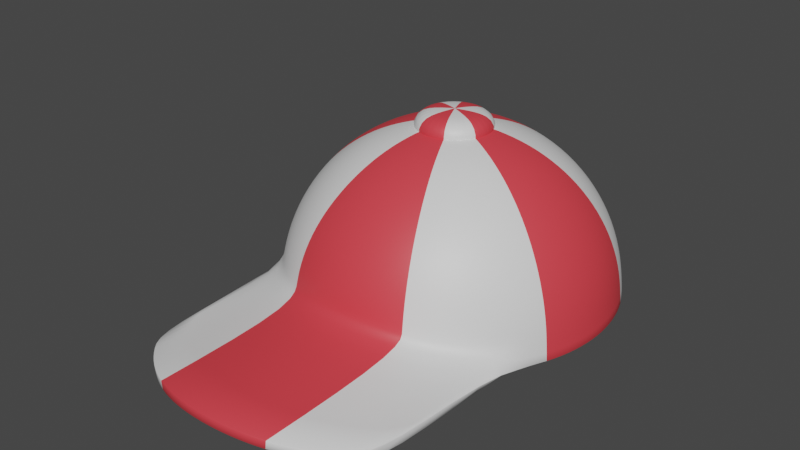 # Source: baseball.blend  (saved by Blender 2.93.21; exported with 4.5.12 LTS)
import bpy
from mathutils import Matrix  # noqa: F401  (used for matrix-valued properties, if any)

bpy.ops.wm.read_factory_settings(use_empty=True)
scene = bpy.context.scene
scene.name = 'Scene'

# ---- collections
col_collection = bpy.data.collections.new('Collection'); scene.collection.children.link(col_collection)

# ---- materials (node trees are filled in below, after node groups)
mat_material_013 = bpy.data.materials.new('Material.013')
mat_material_013.use_transparent_shadow = False
mat_material_014 = bpy.data.materials.new('Material.014')
mat_material_014.use_transparent_shadow = False

# ---- material node trees
mat_material_013.use_nodes = True; mat_material_013.node_tree.nodes.clear()
_N = mat_material_013.node_tree.nodes; _L = mat_material_013.node_tree.links
n0 = _N.new('ShaderNodeBsdfPrincipled'); n0.name = 'Principled BSDF'; n0.location = (10, 300)
n0.distribution = 'GGX'
n0.subsurface_method = 'BURLEY'
n0.inputs[3].default_value = 1.45
n0.inputs[27].default_value = (0.0, 0.0, 0.0, 1.0)
n0.inputs[28].default_value = 1.0
n1 = _N.new('ShaderNodeOutputMaterial'); n1.name = 'Material Output'; n1.location = (300, 300)
_L.new(n0.outputs[0], n1.inputs[0])
n1.is_active_output = True
mat_material_014.use_nodes = True; mat_material_014.node_tree.nodes.clear()
_N = mat_material_014.node_tree.nodes; _L = mat_material_014.node_tree.links
n0 = _N.new('ShaderNodeBsdfPrincipled'); n0.name = 'Principled BSDF'; n0.location = (10, 300)
n0.distribution = 'GGX'
n0.subsurface_method = 'BURLEY'
n0.inputs[0].default_value = (0.8, 0.05199, 0.06716, 1.0)
n0.inputs[3].default_value = 1.45
n0.inputs[27].default_value = (0.0, 0.0, 0.0, 1.0)
n0.inputs[28].default_value = 1.0
n1 = _N.new('ShaderNodeOutputMaterial'); n1.name = 'Material Output'; n1.location = (300, 300)
_L.new(n0.outputs[0], n1.inputs[0])
n1.is_active_output = True

# ---- world
world_world = bpy.data.worlds.new('World'); scene.world = world_world
world_world.use_nodes = True; world_world.node_tree.nodes.clear()
_N = world_world.node_tree.nodes; _L = world_world.node_tree.links
n0 = _N.new('ShaderNodeOutputWorld'); n0.name = 'World Output'; n0.location = (300, 300)
n1 = _N.new('ShaderNodeBackground'); n1.name = 'Background'; n1.location = (10, 300)
n1.inputs[0].default_value = (0.05088, 0.05088, 0.05088, 1.0)
_L.new(n1.outputs[0], n0.inputs[0])
n0.is_active_output = True
world_world.color = (0.05088, 0.05088, 0.05088)
world_world.use_sun_shadow = False
world_world.sun_shadow_jitter_overblur = 0.0

# ---- meshes
me_sphere_002 = bpy.data.meshes.new('Sphere.002')
me_sphere_002.from_pydata([(0.0, 0.2204, 4.376), (0.0, 0.4323, 4.312), (0.0, 0.6276, 4.207), (0.0, 0.7987, 4.067), (0.0, 0.9392, 3.896), (0.0, 1.044, 3.701), (0.0, 1.108, 3.489), (0.04299, 0.2161, 4.376), (0.08433, 0.424, 4.312), (0.1224, 0.6155, 4.207), (0.1558, 0.7834, 4.067), (0.1832, 0.9212, 3.896), (0.2036, 1.024, 3.701), (0.2161, 1.087, 3.489), (0.2204, 1.108, 3.268), (0.08433, 0.2036, 4.376), (0.1654, 0.3994, 4.312), (0.2402, 0.5798, 4.207), (0.3057, 0.7379, 4.067), (0.3594, 0.8677, 3.896), (0.3994, 0.9642, 3.701), (0.424, 1.024, 3.489), (0.4323, 1.044, 3.268), (0.1224, 0.1832, 4.376), (0.2402, 0.3594, 4.312), (0.3487, 0.5218, 4.207), (0.4438, 0.6641, 4.067), (0.5218, 0.7809, 3.896), (0.5798, 0.8677, 3.701), (0.6155, 0.9212, 3.489), (0.6276, 0.9392, 3.268), (0.1558, 0.1558, 4.376), (0.3057, 0.3057, 4.312), (0.4438, 0.4438, 4.207), (0.5648, 0.5648, 4.067), (0.6641, 0.6641, 3.896), (0.7379, 0.7379, 3.701), (0.7834, 0.7834, 3.489), (0.7987, 0.7987, 3.268), (0.1832, 0.1224, 4.376), (0.3594, 0.2402, 4.312), (0.5218, 0.3487, 4.207), (0.6641, 0.4438, 4.067), (0.7809, 0.5218, 3.896), (0.8677, 0.5798, 3.701), (0.9212, 0.6155, 3.489), (0.9392, 0.6276, 3.268), (0.2036, 0.08433, 4.376), (0.3994, 0.1654, 4.312), (0.5798, 0.2402, 4.207), (0.7379, 0.3057, 4.067), (0.8677, 0.3594, 3.896), (0.9642, 0.3994, 3.701), (1.024, 0.424, 3.489), (1.044, 0.4323, 3.268), (0.2161, 0.04299, 4.376), (0.424, 0.08433, 4.312), (0.6155, 0.1224, 4.207), (0.7834, 0.1558, 4.067), (0.9212, 0.1832, 3.896), (1.024, 0.2036, 3.701), (1.087, 0.2161, 3.489), (1.108, 0.2204, 3.268), (0.2204, -7.764e-08, 4.376), (0.4323, -1.366e-07, 4.312), (0.6276, -1.281e-07, 4.207), (0.7987, -5.239e-08, 4.067), (0.9392, -1.029e-07, 3.896), (1.044, -1.873e-08, 3.701), (1.108, -1.029e-07, 3.489), (1.13, -1.871e-07, 3.268), (0.2161, -0.04299, 4.376), (0.424, -0.08433, 4.312), (0.6155, -0.1224, 4.207), (0.7834, -0.1558, 4.067), (0.9212, -0.1832, 3.896), (1.024, -0.2036, 3.701), (1.087, -0.2161, 3.489), (1.108, -0.2204, 3.268), (0.2036, -0.08433, 4.376), (0.3994, -0.1654, 4.312), (0.5798, -0.2402, 4.207), (0.7379, -0.3057, 4.067), (0.8677, -0.3594, 3.896), (0.9642, -0.3994, 3.701), (1.024, -0.424, 3.489), (1.044, -0.4323, 3.268), (0.1832, -0.1224, 4.376), (0.3594, -0.2402, 4.312), (0.5218, -0.3487, 4.207), (0.6641, -0.4438, 4.067), (0.7809, -0.5218, 3.896), (0.8677, -0.5798, 3.701), (0.9212, -0.6155, 3.489), (0.9392, -0.6276, 3.269), (0.1558, -0.1558, 4.376), (0.3057, -0.3057, 4.312), (0.4438, -0.4438, 4.207), (0.5648, -0.5648, 4.067), (0.6641, -0.6641, 3.897), (0.7379, -0.7379, 3.706), (0.7834, -0.7834, 3.498), (0.7987, -0.7987, 3.28), (0.1224, -0.1832, 4.376), (0.2402, -0.3594, 4.312), (0.3487, -0.5218, 4.207), (0.4438, -0.6641, 4.068), (0.5218, -0.7809, 3.905), (0.5798, -0.8677, 3.721), (0.6155, -0.9212, 3.519), (0.6276, -0.9392, 3.303), (0.08433, -0.2036, 4.376), (0.1654, -0.3994, 4.312), (0.2402, -0.5798, 4.207), (0.3057, -0.7379, 4.072), (0.3594, -0.8677, 3.917), (0.3994, -0.9642, 3.741), (0.424, -1.024, 3.545), (0.4323, -1.044, 3.331), (0.04299, -0.2161, 4.376), (0.08433, -0.424, 4.312), (0.1224, -0.6155, 4.208), (0.1558, -0.7834, 4.077), (0.1832, -0.9212, 3.926), (0.2036, -1.024, 3.757), (0.2161, -1.087, 3.566), (0.2204, -1.108, 3.355), (2.433e-09, -0.2204, 4.376), (-3.123e-08, -0.4323, 4.312), (-7.331e-08, -0.6276, 4.208), (5.293e-08, -0.7987, 4.078), (-1.44e-08, -0.9392, 3.93), (1.927e-08, -1.044, 3.763), (-8.173e-08, -1.108, 3.575), (-3.005e-07, -1.13, 3.365), (-0.04299, -0.2161, 4.376), (-0.08433, -0.424, 4.312), (-0.1224, -0.6155, 4.208), (-0.1558, -0.7834, 4.077), (-0.1832, -0.9212, 3.926), (-0.2036, -1.024, 3.757), (-0.2161, -1.087, 3.566), (-0.2204, -1.108, 3.355), (-0.08433, -0.2036, 4.376), (-0.1654, -0.3994, 4.312), (-0.2402, -0.5798, 4.207), (-0.3057, -0.7379, 4.072), (-0.3594, -0.8677, 3.917), (-0.3994, -0.9642, 3.741), (-0.424, -1.024, 3.545), (-0.4323, -1.044, 3.331), (-0.1224, -0.1832, 4.376), (-0.2402, -0.3594, 4.312), (-0.3487, -0.5218, 4.207), (-0.4438, -0.6641, 4.068), (-0.5218, -0.7809, 3.905), (-0.5798, -0.8677, 3.721), (-0.6155, -0.9212, 3.519), (-0.6276, -0.9392, 3.303), (-0.1558, -0.1558, 4.376), (-0.3057, -0.3057, 4.312), (-0.4438, -0.4438, 4.207), (-0.5648, -0.5648, 4.067), (-0.6641, -0.6641, 3.897), (-0.7379, -0.7379, 3.706), (-0.7834, -0.7834, 3.498), (-0.7987, -0.7987, 3.28), (-0.1832, -0.1224, 4.376), (-0.3594, -0.2402, 4.312), (-0.5218, -0.3487, 4.207), (-0.6641, -0.4438, 4.067), (-0.7809, -0.5218, 3.896), (-0.8677, -0.5798, 3.701), (-0.9212, -0.6155, 3.489), (-0.9392, -0.6276, 3.269), (0.0311, 0.1564, 4.394), (-0.2036, -0.08433, 4.376), (-0.3994, -0.1654, 4.312), (-0.5798, -0.2402, 4.207), (-0.7379, -0.3057, 4.067), (-0.8677, -0.3594, 3.896), (-0.9642, -0.3994, 3.701), (-1.024, -0.424, 3.489), (-1.044, -0.4323, 3.268), (-0.2161, -0.04299, 4.376), (-0.424, -0.08433, 4.312), (-0.6155, -0.1224, 4.207), (-0.7834, -0.1558, 4.067), (-0.9212, -0.1832, 3.896), (-1.024, -0.2036, 3.701), (-1.087, -0.2161, 3.489), (-1.108, -0.2204, 3.268), (-0.2204, -8.185e-08, 4.376), (-0.4323, -5.239e-08, 4.312), (-0.6276, 6.519e-09, 4.207), (-0.7987, -1.029e-07, 4.067), (-0.9392, -5.239e-08, 3.896), (-1.044, -1.897e-09, 3.701), (-1.108, 8.226e-08, 3.489), (-1.13, 4.357e-07, 3.268), (-0.2161, 0.04299, 4.376), (-0.424, 0.08433, 4.312), (-0.6155, 0.1224, 4.207), (-0.7834, 0.1558, 4.067), (-0.9212, 0.1832, 3.896), (-1.024, 0.2036, 3.701), (-1.087, 0.2161, 3.489), (-1.108, 0.2204, 3.268), (-0.2036, 0.08433, 4.376), (-0.3994, 0.1654, 4.312), (-0.5798, 0.2402, 4.207), (-0.7379, 0.3057, 4.067), (-0.8677, 0.3594, 3.896), (-0.9642, 0.3994, 3.701), (-1.024, 0.424, 3.489), (-1.044, 0.4323, 3.268), (-0.1832, 0.1224, 4.376), (-0.3594, 0.2402, 4.312), (-0.5218, 0.3487, 4.207), (-0.6641, 0.4438, 4.067), (-0.7809, 0.5218, 3.896), (-0.8677, 0.5798, 3.701), (-0.9212, 0.6155, 3.489), (-0.9392, 0.6276, 3.268), (-0.1558, 0.1558, 4.376), (-0.3057, 0.3057, 4.312), (-0.4438, 0.4438, 4.207), (-0.5648, 0.5648, 4.067), (-0.6641, 0.6641, 3.896), (-0.7379, 0.7379, 3.701), (-0.7834, 0.7834, 3.489), (-0.7987, 0.7987, 3.268), (-0.1224, 0.1832, 4.376), (-0.2402, 0.3594, 4.312), (-0.3487, 0.5218, 4.207), (-0.4438, 0.6641, 4.067), (-0.5218, 0.7809, 3.896), (-0.5798, 0.8677, 3.701), (-0.6155, 0.9212, 3.489), (-0.6276, 0.9392, 3.268), (-0.08433, 0.2036, 4.376), (-0.1654, 0.3994, 4.312), (-0.2402, 0.5798, 4.207), (-0.3057, 0.7379, 4.067), (-0.3594, 0.8677, 3.896), (-0.3994, 0.9642, 3.701), (-0.424, 1.024, 3.489), (-0.4323, 1.044, 3.268), (-0.04299, 0.2161, 4.376), (-0.08433, 0.424, 4.312), (-0.1224, 0.6155, 4.207), (-0.1558, 0.7834, 4.067), (-0.1832, 0.9212, 3.896), (-0.2036, 1.024, 3.701), (-0.2161, 1.087, 3.489), (-0.2204, 1.108, 3.268), (6.084e-07, 1.13, 3.268), (0.9392, -1.802, 3.269), (0.7987, -1.973, 3.28), (0.6276, -2.113, 3.303), (0.4323, -2.218, 3.331), (0.2204, -2.282, 3.355), (-3.005e-07, -2.304, 3.365), (-0.2204, -2.282, 3.355), (-0.4323, -2.218, 3.331), (-0.6276, -2.113, 3.303), (-0.7987, -1.973, 3.28), (-0.9392, -1.802, 3.269), (0.0311, 0.1564, 4.376), (9.24e-09, 0.1594, 4.376), (0.06101, 0.1473, 4.376), (0.08858, 0.1326, 4.376), (0.1127, 0.1127, 4.376), (0.1326, 0.08858, 4.376), (0.1473, 0.06101, 4.376), (0.1564, 0.0311, 4.376), (0.1594, -8.065e-08, 4.376), (0.1564, -0.0311, 4.376), (0.1473, -0.06101, 4.376), (0.1326, -0.08858, 4.376), (0.1127, -0.1127, 4.376), (0.08858, -0.1326, 4.376), (0.06101, -0.1473, 4.376), (0.0311, -0.1564, 4.376), (1.1e-08, -0.1594, 4.376), (-0.0311, -0.1564, 4.376), (-0.06101, -0.1473, 4.376), (-0.08858, -0.1326, 4.376), (-0.1127, -0.1127, 4.376), (-0.1326, -0.08858, 4.376), (0.0414, 0.2081, 4.394), (-0.1473, -0.06101, 4.376), (-0.1564, -0.0311, 4.376), (-0.1594, -8.369e-08, 4.376), (-0.1564, 0.0311, 4.376), (-0.1473, 0.06101, 4.376), (-0.1326, 0.08858, 4.376), (-0.1127, 0.1127, 4.376), (-0.08858, 0.1326, 4.376), (-0.06101, 0.1473, 4.376), (-0.0311, 0.1564, 4.376), (8.502e-09, 0.1594, 4.394), (0.06101, 0.1473, 4.394), (0.08858, 0.1326, 4.394), (0.1127, 0.1127, 4.394), (0.1326, 0.08858, 4.394), (0.1473, 0.06101, 4.394), (0.1564, 0.0311, 4.394), (0.1594, -8.08e-08, 4.394), (0.1564, -0.0311, 4.394), (0.1473, -0.06101, 4.394), (0.1326, -0.08858, 4.394), (0.1127, -0.1127, 4.394), (0.08858, -0.1326, 4.394), (0.06101, -0.1473, 4.394), (0.0311, -0.1564, 4.394), (1.026e-08, -0.1594, 4.394), (-0.0311, -0.1564, 4.394), (-0.06101, -0.1473, 4.394), (-0.08858, -0.1326, 4.394), (-0.1127, -0.1127, 4.394), (-0.1326, -0.08858, 4.394), (0.0414, 0.2081, 4.459), (-0.1473, -0.06101, 4.394), (-0.1564, -0.0311, 4.394), (-0.1594, -8.384e-08, 4.394), (-0.1564, 0.0311, 4.394), (-0.1473, 0.06101, 4.394), (-0.1326, 0.08858, 4.394), (-0.1127, 0.1127, 4.394), (-0.08858, 0.1326, 4.394), (-0.06101, 0.1473, 4.394), (-0.0311, 0.1564, 4.394), (1.789e-09, 0.2122, 4.394), (0.08121, 0.196, 4.394), (0.1179, 0.1764, 4.394), (0.15, 0.15, 4.394), (0.1764, 0.1179, 4.394), (0.196, 0.08121, 4.394), (0.2081, 0.0414, 4.394), (0.2122, -7.945e-08, 4.394), (0.2081, -0.0414, 4.394), (0.196, -0.08121, 4.394), (0.1764, -0.1179, 4.394), (0.15, -0.15, 4.394), (0.1179, -0.1764, 4.394), (0.08121, -0.196, 4.394), (0.0414, -0.2081, 4.394), (4.132e-09, -0.2122, 4.394), (-0.0414, -0.2081, 4.394), (-0.08121, -0.196, 4.394), (-0.1179, -0.1764, 4.394), (-0.15, -0.15, 4.394), (-0.1764, -0.1179, 4.394), (-0.196, -0.08121, 4.394), (-0.2081, -0.0414, 4.394), (-0.2122, -8.35e-08, 4.394), (-0.2081, 0.0414, 4.394), (-0.196, 0.08121, 4.394), (-0.1764, 0.1179, 4.394), (-0.15, 0.15, 4.394), (-0.1179, 0.1764, 4.394), (-0.08121, 0.196, 4.394), (-0.0414, 0.2081, 4.394), (-1.231e-09, 0.2122, 4.459), (0.08121, 0.196, 4.459), (0.1179, 0.1764, 4.459), (0.15, 0.15, 4.459), (0.1764, 0.1179, 4.459), (0.196, 0.08121, 4.459), (0.2081, 0.0414, 4.459), (0.2122, -7.98e-08, 4.459), (0.2081, -0.0414, 4.459), (0.196, -0.08121, 4.459), (0.1764, -0.1179, 4.459), (0.15, -0.15, 4.459), (0.1179, -0.1764, 4.459), (0.08121, -0.196, 4.459), (0.0414, -0.2081, 4.459), (1.112e-09, -0.2122, 4.459), (-0.0414, -0.2081, 4.459), (-0.08121, -0.196, 4.459), (-0.1179, -0.1764, 4.459), (-0.15, -0.15, 4.459), (-0.1764, -0.1179, 4.459), (-8.908e-08, -1.365e-07, 4.48), (-0.196, -0.08121, 4.459), (-0.2081, -0.0414, 4.459), (-0.2122, -8.385e-08, 4.459), (-0.2081, 0.0414, 4.459), (-0.196, 0.08121, 4.459), (-0.1764, 0.1179, 4.459), (-0.15, 0.15, 4.459), (-0.1179, 0.1764, 4.459), (-0.08121, 0.196, 4.459), (-0.0414, 0.2081, 4.459)], [], [(4, 3, 10, 11), (5, 4, 11, 12), (6, 5, 12, 13), (256, 6, 13, 14), (15, 7, 268, 270), (1, 0, 7, 8), (2, 1, 8, 9), (3, 2, 9, 10), (9, 8, 16, 17), (10, 9, 17, 18), (11, 10, 18, 19), (12, 11, 19, 20), (13, 12, 20, 21), (14, 13, 21, 22), (39, 31, 272, 273), (8, 7, 15, 16), (21, 20, 28, 29), (22, 21, 29, 30), (95, 87, 279, 280), (16, 15, 23, 24), (17, 16, 24, 25), (18, 17, 25, 26), (19, 18, 26, 27), (20, 19, 27, 28), (26, 25, 33, 34), (27, 26, 34, 35), (28, 27, 35, 36), (29, 28, 36, 37), (30, 29, 37, 38), (208, 200, 294, 295), (24, 23, 31, 32), (25, 24, 32, 33), (38, 37, 45, 46), (232, 224, 297, 298), (32, 31, 39, 40), (33, 32, 40, 41), (34, 33, 41, 42), (35, 34, 42, 43), (36, 35, 43, 44), (37, 36, 44, 45), (43, 42, 50, 51), (44, 43, 51, 52), (45, 44, 52, 53), (46, 45, 53, 54), (151, 143, 286, 287), (40, 39, 47, 48), (41, 40, 48, 49), (42, 41, 49, 50), (23, 15, 270, 271), (48, 47, 55, 56), (49, 48, 56, 57), (50, 49, 57, 58), (51, 50, 58, 59), (52, 51, 59, 60), (53, 52, 60, 61), (54, 53, 61, 62), (59, 58, 66, 67), (60, 59, 67, 68), (61, 60, 68, 69), (62, 61, 69, 70), (216, 208, 295, 296), (56, 55, 63, 64), (57, 56, 64, 65), (58, 57, 65, 66), (64, 63, 71, 72), (65, 64, 72, 73), (66, 65, 73, 74), (67, 66, 74, 75), (68, 67, 75, 76), (69, 68, 76, 77), (70, 69, 77, 78), (7, 0, 269, 268), (76, 75, 83, 84), (77, 76, 84, 85), (78, 77, 85, 86), (79, 71, 277, 278), (72, 71, 79, 80), (73, 72, 80, 81), (74, 73, 81, 82), (75, 74, 82, 83), (80, 79, 87, 88), (81, 80, 88, 89), (82, 81, 89, 90), (83, 82, 90, 91), (84, 83, 91, 92), (85, 84, 92, 93), (86, 85, 93, 94), (135, 127, 284, 285), (92, 91, 99, 100), (93, 92, 100, 101), (94, 93, 101, 102), (192, 184, 292, 293), (88, 87, 95, 96), (89, 88, 96, 97), (90, 89, 97, 98), (91, 90, 98, 99), (97, 96, 104, 105), (98, 97, 105, 106), (99, 98, 106, 107), (100, 99, 107, 108), (101, 100, 108, 109), (102, 101, 109, 110), (87, 79, 278, 279), (96, 95, 103, 104), (109, 108, 116, 117), (110, 109, 117, 118), (159, 151, 287, 288), (104, 103, 111, 112), (105, 104, 112, 113), (106, 105, 113, 114), (107, 106, 114, 115), (108, 107, 115, 116), (114, 113, 121, 122), (115, 114, 122, 123), (116, 115, 123, 124), (117, 116, 124, 125), (118, 117, 125, 126), (63, 55, 275, 276), (112, 111, 119, 120), (113, 112, 120, 121), (126, 125, 133, 134), (143, 135, 285, 286), (120, 119, 127, 128), (121, 120, 128, 129), (122, 121, 129, 130), (123, 122, 130, 131), (124, 123, 131, 132), (125, 124, 132, 133), (130, 129, 137, 138), (131, 130, 138, 139), (132, 131, 139, 140), (133, 132, 140, 141), (134, 133, 141, 142), (200, 192, 293, 294), (128, 127, 135, 136), (129, 128, 136, 137), (142, 141, 149, 150), (119, 111, 282, 283), (136, 135, 143, 144), (137, 136, 144, 145), (138, 137, 145, 146), (139, 138, 146, 147), (140, 139, 147, 148), (141, 140, 148, 149), (147, 146, 154, 155), (148, 147, 155, 156), (149, 148, 156, 157), (150, 149, 157, 158), (71, 63, 276, 277), (144, 143, 151, 152), (145, 144, 152, 153), (146, 145, 153, 154), (0, 248, 300, 269), (152, 151, 159, 160), (153, 152, 160, 161), (154, 153, 161, 162), (155, 154, 162, 163), (156, 155, 163, 164), (157, 156, 164, 165), (158, 157, 165, 166), (163, 162, 170, 171), (164, 163, 171, 172), (165, 164, 172, 173), (166, 165, 173, 174), (184, 176, 291, 292), (160, 159, 167, 168), (161, 160, 168, 169), (162, 161, 169, 170), (168, 167, 176, 177), (169, 168, 177, 178), (170, 169, 178, 179), (171, 170, 179, 180), (172, 171, 180, 181), (173, 172, 181, 182), (174, 173, 182, 183), (240, 232, 298, 299), (181, 180, 188, 189), (182, 181, 189, 190), (183, 182, 190, 191), (47, 39, 273, 274), (177, 176, 184, 185), (178, 177, 185, 186), (179, 178, 186, 187), (180, 179, 187, 188), (186, 185, 193, 194), (187, 186, 194, 195), (188, 187, 195, 196), (189, 188, 196, 197), (190, 189, 197, 198), (191, 190, 198, 199), (103, 95, 280, 281), (185, 184, 192, 193), (198, 197, 205, 206), (199, 198, 206, 207), (127, 119, 283, 284), (193, 192, 200, 201), (194, 193, 201, 202), (195, 194, 202, 203), (196, 195, 203, 204), (197, 196, 204, 205), (202, 201, 209, 210), (203, 202, 210, 211), (204, 203, 211, 212), (205, 204, 212, 213), (206, 205, 213, 214), (207, 206, 214, 215), (31, 23, 271, 272), (201, 200, 208, 209), (214, 213, 221, 222), (215, 214, 222, 223), (248, 240, 299, 300), (209, 208, 216, 217), (210, 209, 217, 218), (211, 210, 218, 219), (212, 211, 219, 220), (213, 212, 220, 221), (219, 218, 226, 227), (220, 219, 227, 228), (221, 220, 228, 229), (222, 221, 229, 230), (223, 222, 230, 231), (111, 103, 281, 282), (217, 216, 224, 225), (218, 217, 225, 226), (231, 230, 238, 239), (167, 159, 288, 289), (225, 224, 232, 233), (226, 225, 233, 234), (227, 226, 234, 235), (228, 227, 235, 236), (229, 228, 236, 237), (230, 229, 237, 238), (235, 234, 242, 243), (236, 235, 243, 244), (237, 236, 244, 245), (238, 237, 245, 246), (239, 238, 246, 247), (224, 216, 296, 297), (233, 232, 240, 241), (234, 233, 241, 242), (247, 246, 254, 255), (176, 167, 289, 291), (241, 240, 248, 249), (242, 241, 249, 250), (243, 242, 250, 251), (244, 243, 251, 252), (245, 244, 252, 253), (246, 245, 253, 254), (252, 251, 3, 4), (253, 252, 4, 5), (254, 253, 5, 6), (255, 254, 6, 256), (55, 47, 274, 275), (249, 248, 0, 1), (250, 249, 1, 2), (251, 250, 2, 3), (158, 166, 266, 265), (126, 134, 262, 261), (118, 126, 261, 260), (166, 174, 267, 266), (94, 102, 258, 257), (150, 158, 265, 264), (102, 110, 259, 258), (110, 118, 260, 259), (142, 150, 264, 263), (134, 142, 263, 262), (279, 278, 310, 311), (292, 291, 323, 324), (269, 300, 332, 301), (278, 277, 309, 310), (291, 289, 321, 323), (277, 276, 308, 309), (276, 275, 307, 308), (289, 288, 320, 321), (275, 274, 306, 307), (288, 287, 319, 320), (274, 273, 305, 306), (287, 286, 318, 319), (300, 299, 331, 332), (273, 272, 304, 305), (286, 285, 317, 318), (299, 298, 330, 331), (272, 271, 303, 304), (285, 284, 316, 317), (298, 297, 329, 330), (271, 270, 302, 303), (284, 283, 315, 316), (297, 296, 328, 329), (270, 268, 175, 302), (283, 282, 314, 315), (296, 295, 327, 328), (268, 269, 301, 175), (282, 281, 313, 314), (295, 294, 326, 327), (281, 280, 312, 313), (294, 293, 325, 326), (280, 279, 311, 312), (293, 292, 324, 325), (175, 301, 333, 290), (314, 313, 345, 346), (327, 326, 357, 358), (313, 312, 344, 345), (326, 325, 356, 357), (312, 311, 343, 344), (325, 324, 355, 356), (311, 310, 342, 343), (324, 323, 354, 355), (301, 332, 363, 333), (310, 309, 341, 342), (323, 321, 353, 354), (309, 308, 340, 341), (308, 307, 339, 340), (321, 320, 352, 353), (307, 306, 338, 339), (320, 319, 351, 352), (306, 305, 337, 338), (319, 318, 350, 351), (332, 331, 362, 363), (305, 304, 336, 337), (318, 317, 349, 350), (331, 330, 361, 362), (304, 303, 335, 336), (317, 316, 348, 349), (330, 329, 360, 361), (303, 302, 334, 335), (316, 315, 347, 348), (329, 328, 359, 360), (302, 175, 290, 334), (315, 314, 346, 347), (328, 327, 358, 359), (336, 335, 366, 367), (349, 348, 379, 380), (361, 360, 392, 393), (335, 334, 365, 366), (348, 347, 378, 379), (360, 359, 391, 392), (334, 290, 322, 365), (347, 346, 377, 378), (359, 358, 390, 391), (290, 333, 364, 322), (346, 345, 376, 377), (358, 357, 389, 390), (345, 344, 375, 376), (357, 356, 388, 389), (344, 343, 374, 375), (356, 355, 387, 388), (343, 342, 373, 374), (355, 354, 386, 387), (333, 363, 395, 364), (342, 341, 372, 373), (354, 353, 384, 386), (341, 340, 371, 372), (340, 339, 370, 371), (353, 352, 383, 384), (339, 338, 369, 370), (352, 351, 382, 383), (338, 337, 368, 369), (351, 350, 381, 382), (363, 362, 394, 395), (337, 336, 367, 368), (350, 349, 380, 381), (362, 361, 393, 394), (364, 385, 322), (322, 385, 365), (365, 385, 366), (366, 385, 367), (367, 385, 368), (368, 385, 369), (369, 385, 370), (370, 385, 371), (371, 385, 372), (372, 385, 373), (373, 385, 374), (374, 385, 375), (375, 385, 376), (376, 385, 377), (377, 385, 378), (378, 385, 379), (379, 385, 380), (380, 385, 381), (381, 385, 382), (382, 385, 383), (383, 385, 384), (384, 385, 386), (386, 385, 387), (387, 385, 388), (388, 385, 389), (389, 385, 390), (390, 385, 391), (391, 385, 392), (392, 385, 393), (393, 385, 394), (394, 385, 395), (395, 385, 364)])
me_sphere_002.polygons.foreach_set('use_smooth', [True] * 394)
me_sphere_002.polygons.foreach_set('material_index', [1, 1, 1, 1, 1, 1, 1, 1, 1, 1, 1, 1, 1, 1, 0, 1, 0, 0, 0, 0, 0, 0, 0, 0, 0, 0, 0, 0, 0, 1, 0, 0, 0, 0, 0, 0, 0, 0, 0, 0, 0, 0, 0, 0, 0, 0, 0, 0, 0, 1, 1, 1, 1, 1, 1, 1, 1, 1, 1, 1, 0, 1, 1, 1, 1, 1, 1, 1, 1, 1, 1, 1, 1, 1, 1, 1, 1, 1, 1, 1, 0, 0, 0, 0, 0, 0, 0, 1, 0, 0, 0, 1, 0, 0, 0, 0, 0, 0, 0, 0, 0, 0, 0, 0, 0, 0, 0, 0, 0, 0, 0, 0, 1, 1, 1, 1, 1, 1, 1, 1, 1, 1, 1, 1, 1, 1, 1, 1, 1, 1, 1, 1, 1, 1, 1, 1, 1, 1, 1, 1, 1, 1, 1, 1, 0, 0, 0, 0, 1, 0, 0, 0, 1, 0, 0, 0, 0, 0, 0, 0, 0, 0, 0, 0, 1, 0, 0, 0, 0, 0, 0, 0, 0, 0, 0, 0, 1, 1, 1, 0, 1, 1, 1, 1, 1, 1, 1, 1, 1, 1, 0, 1, 1, 1, 1, 1, 1, 1, 1, 1, 1, 1, 1, 1, 1, 1, 0, 1, 0, 0, 1, 0, 0, 0, 0, 0, 0, 0, 0, 0, 0, 0, 0, 0, 0, 0, 0, 0, 0, 0, 0, 0, 0, 0, 0, 0, 0, 0, 0, 0, 1, 0, 1, 1, 1, 1, 1, 1, 1, 1, 1, 1, 1, 1, 1, 1, 0, 1, 1, 0, 0, 0, 0, 0, 1, 1, 0, 1, 1, 1, 0, 1, 1, 0, 1, 0, 0, 0, 1, 0, 1, 0, 0, 1, 0, 0, 1, 0, 1, 1, 0, 1, 0, 1, 0, 1, 0, 1, 1, 0, 1, 0, 1, 0, 1, 0, 1, 1, 1, 0, 1, 1, 0, 1, 0, 0, 0, 1, 0, 1, 0, 0, 1, 0, 0, 1, 0, 1, 1, 0, 0, 1, 0, 0, 1, 0, 1, 1, 0, 1, 0, 1, 0, 1, 0, 1, 0, 1, 1, 1, 0, 1, 1, 0, 1, 0, 0, 0, 1, 0, 1, 0, 1, 1, 0, 0, 0, 0, 1, 1, 1, 1, 0, 0, 0, 0, 1, 1, 1, 1, 0, 0, 0, 0, 1, 1, 1, 1, 0, 0, 0, 0, 1, 1])
_uv = me_sphere_002.uv_layers.new(name='UVMap')
_uv.uv.foreach_set('vector', [0.75, 0.6875, 0.75, 0.75, 0.7188, 0.75, 0.7188, 0.6875, 0.75, 0.625, 0.75, 0.6875, 0.7188, 0.6875, 0.7188, 0.625, 0.75, 0.5625, 0.75, 0.625, 0.7188, 0.625, 0.7188, 0.5625, 0.75, 0.5, 0.75, 0.5625, 0.7188, 0.5625, 0.7188, 0.5, 0.6875, 0.9375, 0.7188, 0.9375, 0.7188, 0.9375, 0.6875, 0.9375, 0.75, 0.875, 0.75, 0.9375, 0.7188, 0.9375, 0.7188, 0.875, 0.75, 0.8125, 0.75, 0.875, 0.7188, 0.875, 0.7188, 0.8125, 0.75, 0.75, 0.75, 0.8125, 0.7188, 0.8125, 0.7188, 0.75, 0.7188, 0.8125, 0.7188, 0.875, 0.6875, 0.875, 0.6875, 0.8125, 0.7188, 0.75, 0.7188, 0.8125, 0.6875, 0.8125, 0.6875, 0.75, 0.7188, 0.6875, 0.7188, 0.75, 0.6875, 0.75, 0.6875, 0.6875, 0.7188, 0.625, 0.7188, 0.6875, 0.6875, 0.6875, 0.6875, 0.625, 0.7188, 0.5625, 0.7188, 0.625, 0.6875, 0.625, 0.6875, 0.5625, 0.7188, 0.5, 0.7188, 0.5625, 0.6875, 0.5625, 0.6875, 0.5, 0.5937, 0.9375, 0.625, 0.9375, 0.625, 0.9375, 0.5937, 0.9375, 0.7188, 0.875, 0.7188, 0.9375, 0.6875, 0.9375, 0.6875, 0.875, 0.6875, 0.5625, 0.6875, 0.625, 0.6562, 0.625, 0.6562, 0.5625, 0.6875, 0.5, 0.6875, 0.5625, 0.6562, 0.5625, 0.6562, 0.5, 0.375, 0.9375, 0.4062, 0.9375, 0.4062, 0.9375, 0.375, 0.9375, 0.6875, 0.875, 0.6875, 0.9375, 0.6562, 0.9375, 0.6562, 0.875, 0.6875, 0.8125, 0.6875, 0.875, 0.6562, 0.875, 0.6562, 0.8125, 0.6875, 0.75, 0.6875, 0.8125, 0.6562, 0.8125, 0.6562, 0.75, 0.6875, 0.6875, 0.6875, 0.75, 0.6562, 0.75, 0.6562, 0.6875, 0.6875, 0.625, 0.6875, 0.6875, 0.6562, 0.6875, 0.6562, 0.625, 0.6562, 0.75, 0.6562, 0.8125, 0.625, 0.8125, 0.625, 0.75, 0.6562, 0.6875, 0.6562, 0.75, 0.625, 0.75, 0.625, 0.6875, 0.6562, 0.625, 0.6562, 0.6875, 0.625, 0.6875, 0.625, 0.625, 0.6562, 0.5625, 0.6562, 0.625, 0.625, 0.625, 0.625, 0.5625, 0.6562, 0.5, 0.6562, 0.5625, 0.625, 0.5625, 0.625, 0.5, 0.9375, 0.9375, 0.9688, 0.9375, 0.9688, 0.9375, 0.9375, 0.9375, 0.6562, 0.875, 0.6562, 0.9375, 0.625, 0.9375, 0.625, 0.875, 0.6562, 0.8125, 0.6562, 0.875, 0.625, 0.875, 0.625, 0.8125, 0.625, 0.5, 0.625, 0.5625, 0.5938, 0.5625, 0.5938, 0.5, 0.8438, 0.9375, 0.875, 0.9375, 0.875, 0.9375, 0.8438, 0.9375, 0.625, 0.875, 0.625, 0.9375, 0.5937, 0.9375, 0.5937, 0.875, 0.625, 0.8125, 0.625, 0.875, 0.5937, 0.875, 0.5938, 0.8125, 0.625, 0.75, 0.625, 0.8125, 0.5938, 0.8125, 0.5938, 0.75, 0.625, 0.6875, 0.625, 0.75, 0.5938, 0.75, 0.5938, 0.6875, 0.625, 0.625, 0.625, 0.6875, 0.5938, 0.6875, 0.5938, 0.625, 0.625, 0.5625, 0.625, 0.625, 0.5938, 0.625, 0.5938, 0.5625, 0.5938, 0.6875, 0.5938, 0.75, 0.5625, 0.75, 0.5625, 0.6875, 0.5938, 0.625, 0.5938, 0.6875, 0.5625, 0.6875, 0.5625, 0.625, 0.5938, 0.5625, 0.5938, 0.625, 0.5625, 0.625, 0.5625, 0.5625, 0.5938, 0.5, 0.5938, 0.5625, 0.5625, 0.5625, 0.5625, 0.5, 0.1563, 0.9375, 0.1875, 0.9375, 0.1875, 0.9375, 0.1563, 0.9375, 0.5937, 0.875, 0.5937, 0.9375, 0.5625, 0.9375, 0.5625, 0.875, 0.5938, 0.8125, 0.5937, 0.875, 0.5625, 0.875, 0.5625, 0.8125, 0.5938, 0.75, 0.5938, 0.8125, 0.5625, 0.8125, 0.5625, 0.75, 0.6562, 0.9375, 0.6875, 0.9375, 0.6875, 0.9375, 0.6562, 0.9375, 0.5625, 0.875, 0.5625, 0.9375, 0.5312, 0.9375, 0.5312, 0.875, 0.5625, 0.8125, 0.5625, 0.875, 0.5312, 0.875, 0.5312, 0.8125, 0.5625, 0.75, 0.5625, 0.8125, 0.5312, 0.8125, 0.5312, 0.75, 0.5625, 0.6875, 0.5625, 0.75, 0.5312, 0.75, 0.5312, 0.6875, 0.5625, 0.625, 0.5625, 0.6875, 0.5312, 0.6875, 0.5312, 0.625, 0.5625, 0.5625, 0.5625, 0.625, 0.5312, 0.625, 0.5312, 0.5625, 0.5625, 0.5, 0.5625, 0.5625, 0.5312, 0.5625, 0.5312, 0.5, 0.5312, 0.6875, 0.5312, 0.75, 0.5, 0.75, 0.5, 0.6875, 0.5312, 0.625, 0.5312, 0.6875, 0.5, 0.6875, 0.5, 0.625, 0.5312, 0.5625, 0.5312, 0.625, 0.5, 0.625, 0.5, 0.5625, 0.5312, 0.5, 0.5312, 0.5625, 0.5, 0.5625, 0.5, 0.5, 0.9062, 0.9375, 0.9375, 0.9375, 0.9375, 0.9375, 0.9062, 0.9375, 0.5312, 0.875, 0.5312, 0.9375, 0.5, 0.9375, 0.5, 0.875, 0.5312, 0.8125, 0.5312, 0.875, 0.5, 0.875, 0.5, 0.8125, 0.5312, 0.75, 0.5312, 0.8125, 0.5, 0.8125, 0.5, 0.75, 0.5, 0.875, 0.5, 0.9375, 0.4687, 0.9375, 0.4687, 0.875, 0.5, 0.8125, 0.5, 0.875, 0.4687, 0.875, 0.4687, 0.8125, 0.5, 0.75, 0.5, 0.8125, 0.4687, 0.8125, 0.4688, 0.75, 0.5, 0.6875, 0.5, 0.75, 0.4688, 0.75, 0.4687, 0.6875, 0.5, 0.625, 0.5, 0.6875, 0.4687, 0.6875, 0.4688, 0.625, 0.5, 0.5625, 0.5, 0.625, 0.4688, 0.625, 0.4688, 0.5625, 0.5, 0.5, 0.5, 0.5625, 0.4688, 0.5625, 0.4687, 0.5, 0.7188, 0.9375, 0.75, 0.9375, 0.75, 0.9375, 0.7188, 0.9375, 0.4688, 0.625, 0.4687, 0.6875, 0.4375, 0.6875, 0.4375, 0.625, 0.4688, 0.5625, 0.4688, 0.625, 0.4375, 0.625, 0.4375, 0.5625, 0.4687, 0.5, 0.4688, 0.5625, 0.4375, 0.5625, 0.4375, 0.5, 0.4375, 0.9375, 0.4687, 0.9375, 0.4687, 0.9375, 0.4375, 0.9375, 0.4687, 0.875, 0.4687, 0.9375, 0.4375, 0.9375, 0.4375, 0.875, 0.4687, 0.8125, 0.4687, 0.875, 0.4375, 0.875, 0.4375, 0.8125, 0.4688, 0.75, 0.4687, 0.8125, 0.4375, 0.8125, 0.4375, 0.75, 0.4687, 0.6875, 0.4688, 0.75, 0.4375, 0.75, 0.4375, 0.6875, 0.4375, 0.875, 0.4375, 0.9375, 0.4062, 0.9375, 0.4062, 0.875, 0.4375, 0.8125, 0.4375, 0.875, 0.4062, 0.875, 0.4062, 0.8125, 0.4375, 0.75, 0.4375, 0.8125, 0.4062, 0.8125, 0.4062, 0.75, 0.4375, 0.6875, 0.4375, 0.75, 0.4062, 0.75, 0.4062, 0.6875, 0.4375, 0.625, 0.4375, 0.6875, 0.4062, 0.6875, 0.4062, 0.625, 0.4375, 0.5625, 0.4375, 0.625, 0.4062, 0.625, 0.4062, 0.5625, 0.4375, 0.5, 0.4375, 0.5625, 0.4062, 0.5625, 0.4062, 0.5, 0.2188, 0.9375, 0.25, 0.9375, 0.25, 0.9375, 0.2188, 0.9375, 0.4062, 0.625, 0.4062, 0.6875, 0.375, 0.6875, 0.375, 0.625, 0.4062, 0.5625, 0.4062, 0.625, 0.375, 0.625, 0.375, 0.5625, 0.4062, 0.5, 0.4062, 0.5625, 0.375, 0.5625, 0.375, 0.5, 8.941e-08, 0.9375, 0.03125, 0.9375, 0.03125, 0.9375, 8.941e-08, 0.9375, 0.4062, 0.875, 0.4062, 0.9375, 0.375, 0.9375, 0.375, 0.875, 0.4062, 0.8125, 0.4062, 0.875, 0.375, 0.875, 0.375, 0.8125, 0.4062, 0.75, 0.4062, 0.8125, 0.375, 0.8125, 0.375, 0.75, 0.4062, 0.6875, 0.4062, 0.75, 0.375, 0.75, 0.375, 0.6875, 0.375, 0.8125, 0.375, 0.875, 0.3438, 0.875, 0.3438, 0.8125, 0.375, 0.75, 0.375, 0.8125, 0.3438, 0.8125, 0.3438, 0.75, 0.375, 0.6875, 0.375, 0.75, 0.3438, 0.75, 0.3438, 0.6875, 0.375, 0.625, 0.375, 0.6875, 0.3438, 0.6875, 0.3438, 0.625, 0.375, 0.5625, 0.375, 0.625, 0.3438, 0.625, 0.3438, 0.5625, 0.375, 0.5, 0.375, 0.5625, 0.3438, 0.5625, 0.3437, 0.5, 0.4062, 0.9375, 0.4375, 0.9375, 0.4375, 0.9375, 0.4062, 0.9375, 0.375, 0.875, 0.375, 0.9375, 0.3437, 0.9375, 0.3438, 0.875, 0.3438, 0.5625, 0.3438, 0.625, 0.3125, 0.625, 0.3125, 0.5625, 0.3437, 0.5, 0.3438, 0.5625, 0.3125, 0.5625, 0.3125, 0.5, 0.125, 0.9375, 0.1563, 0.9375, 0.1563, 0.9375, 0.125, 0.9375, 0.3438, 0.875, 0.3437, 0.9375, 0.3125, 0.9375, 0.3125, 0.875, 0.3438, 0.8125, 0.3438, 0.875, 0.3125, 0.875, 0.3125, 0.8125, 0.3438, 0.75, 0.3438, 0.8125, 0.3125, 0.8125, 0.3125, 0.75, 0.3438, 0.6875, 0.3438, 0.75, 0.3125, 0.75, 0.3125, 0.6875, 0.3438, 0.625, 0.3438, 0.6875, 0.3125, 0.6875, 0.3125, 0.625, 0.3125, 0.75, 0.3125, 0.8125, 0.2812, 0.8125, 0.2812, 0.75, 0.3125, 0.6875, 0.3125, 0.75, 0.2812, 0.75, 0.2812, 0.6875, 0.3125, 0.625, 0.3125, 0.6875, 0.2812, 0.6875, 0.2812, 0.625, 0.3125, 0.5625, 0.3125, 0.625, 0.2812, 0.625, 0.2812, 0.5625, 0.3125, 0.5, 0.3125, 0.5625, 0.2812, 0.5625, 0.2812, 0.5, 0.5, 0.9375, 0.5312, 0.9375, 0.5312, 0.9375, 0.5, 0.9375, 0.3125, 0.875, 0.3125, 0.9375, 0.2812, 0.9375, 0.2812, 0.875, 0.3125, 0.8125, 0.3125, 0.875, 0.2812, 0.875, 0.2812, 0.8125, 0.2812, 0.5, 0.2812, 0.5625, 0.25, 0.5625, 0.25, 0.5, 0.1875, 0.9375, 0.2188, 0.9375, 0.2188, 0.9375, 0.1875, 0.9375, 0.2812, 0.875, 0.2812, 0.9375, 0.25, 0.9375, 0.25, 0.875, 0.2812, 0.8125, 0.2812, 0.875, 0.25, 0.875, 0.25, 0.8125, 0.2812, 0.75, 0.2812, 0.8125, 0.25, 0.8125, 0.25, 0.75, 0.2812, 0.6875, 0.2812, 0.75, 0.25, 0.75, 0.25, 0.6875, 0.2812, 0.625, 0.2812, 0.6875, 0.25, 0.6875, 0.25, 0.625, 0.2812, 0.5625, 0.2812, 0.625, 0.25, 0.625, 0.25, 0.5625, 0.25, 0.75, 0.25, 0.8125, 0.2188, 0.8125, 0.2188, 0.75, 0.25, 0.6875, 0.25, 0.75, 0.2188, 0.75, 0.2188, 0.6875, 0.25, 0.625, 0.25, 0.6875, 0.2188, 0.6875, 0.2188, 0.625, 0.25, 0.5625, 0.25, 0.625, 0.2188, 0.625, 0.2188, 0.5625, 0.25, 0.5, 0.25, 0.5625, 0.2188, 0.5625, 0.2187, 0.5, 0.9688, 0.9375, 1.0, 0.9375, 1.0, 0.9375, 0.9688, 0.9375, 0.25, 0.875, 0.25, 0.9375, 0.2188, 0.9375, 0.2188, 0.875, 0.25, 0.8125, 0.25, 0.875, 0.2188, 0.875, 0.2188, 0.8125, 0.2187, 0.5, 0.2188, 0.5625, 0.1875, 0.5625, 0.1875, 0.5, 0.2812, 0.9375, 0.3125, 0.9375, 0.3125, 0.9375, 0.2812, 0.9375, 0.2188, 0.875, 0.2188, 0.9375, 0.1875, 0.9375, 0.1875, 0.875, 0.2188, 0.8125, 0.2188, 0.875, 0.1875, 0.875, 0.1875, 0.8125, 0.2188, 0.75, 0.2188, 0.8125, 0.1875, 0.8125, 0.1875, 0.75, 0.2188, 0.6875, 0.2188, 0.75, 0.1875, 0.75, 0.1875, 0.6875, 0.2188, 0.625, 0.2188, 0.6875, 0.1875, 0.6875, 0.1875, 0.625, 0.2188, 0.5625, 0.2188, 0.625, 0.1875, 0.625, 0.1875, 0.5625, 0.1875, 0.6875, 0.1875, 0.75, 0.1563, 0.75, 0.1563, 0.6875, 0.1875, 0.625, 0.1875, 0.6875, 0.1563, 0.6875, 0.1563, 0.625, 0.1875, 0.5625, 0.1875, 0.625, 0.1563, 0.625, 0.1562, 0.5625, 0.1875, 0.5, 0.1875, 0.5625, 0.1562, 0.5625, 0.1562, 0.5, 0.4687, 0.9375, 0.5, 0.9375, 0.5, 0.9375, 0.4687, 0.9375, 0.1875, 0.875, 0.1875, 0.9375, 0.1563, 0.9375, 0.1563, 0.875, 0.1875, 0.8125, 0.1875, 0.875, 0.1563, 0.875, 0.1562, 0.8125, 0.1875, 0.75, 0.1875, 0.8125, 0.1562, 0.8125, 0.1563, 0.75, 0.75, 0.9375, 0.7812, 0.9375, 0.7812, 0.9375, 0.75, 0.9375, 0.1563, 0.875, 0.1563, 0.9375, 0.125, 0.9375, 0.125, 0.875, 0.1562, 0.8125, 0.1563, 0.875, 0.125, 0.875, 0.125, 0.8125, 0.1563, 0.75, 0.1562, 0.8125, 0.125, 0.8125, 0.125, 0.75, 0.1563, 0.6875, 0.1563, 0.75, 0.125, 0.75, 0.125, 0.6875, 0.1563, 0.625, 0.1563, 0.6875, 0.125, 0.6875, 0.125, 0.625, 0.1562, 0.5625, 0.1563, 0.625, 0.125, 0.625, 0.125, 0.5625, 0.1562, 0.5, 0.1562, 0.5625, 0.125, 0.5625, 0.125, 0.5, 0.125, 0.6875, 0.125, 0.75, 0.09375, 0.75, 0.09375, 0.6875, 0.125, 0.625, 0.125, 0.6875, 0.09375, 0.6875, 0.09375, 0.625, 0.125, 0.5625, 0.125, 0.625, 0.09375, 0.625, 0.09375, 0.5625, 0.125, 0.5, 0.125, 0.5625, 0.09375, 0.5625, 0.09375, 0.5, 0.03125, 0.9375, 0.0625, 0.9375, 0.0625, 0.9375, 0.03125, 0.9375, 0.125, 0.875, 0.125, 0.9375, 0.09375, 0.9375, 0.09375, 0.875, 0.125, 0.8125, 0.125, 0.875, 0.09375, 0.875, 0.09375, 0.8125, 0.125, 0.75, 0.125, 0.8125, 0.09375, 0.8125, 0.09375, 0.75, 0.09375, 0.875, 0.09375, 0.9375, 0.0625, 0.9375, 0.0625, 0.875, 0.09375, 0.8125, 0.09375, 0.875, 0.0625, 0.875, 0.0625, 0.8125, 0.09375, 0.75, 0.09375, 0.8125, 0.0625, 0.8125, 0.0625, 0.75, 0.09375, 0.6875, 0.09375, 0.75, 0.0625, 0.75, 0.0625, 0.6875, 0.09375, 0.625, 0.09375, 0.6875, 0.0625, 0.6875, 0.0625, 0.625, 0.09375, 0.5625, 0.09375, 0.625, 0.0625, 0.625, 0.0625, 0.5625, 0.09375, 0.5, 0.09375, 0.5625, 0.0625, 0.5625, 0.0625, 0.5, 0.8125, 0.9375, 0.8438, 0.9375, 0.8438, 0.9375, 0.8125, 0.9375, 0.0625, 0.625, 0.0625, 0.6875, 0.03125, 0.6875, 0.03125, 0.625, 0.0625, 0.5625, 0.0625, 0.625, 0.03125, 0.625, 0.03125, 0.5625, 0.0625, 0.5, 0.0625, 0.5625, 0.03125, 0.5625, 0.03125, 0.5, 0.5625, 0.9375, 0.5937, 0.9375, 0.5937, 0.9375, 0.5625, 0.9375, 0.0625, 0.875, 0.0625, 0.9375, 0.03125, 0.9375, 0.03125, 0.875, 0.0625, 0.8125, 0.0625, 0.875, 0.03125, 0.875, 0.03125, 0.8125, 0.0625, 0.75, 0.0625, 0.8125, 0.03125, 0.8125, 0.03125, 0.75, 0.0625, 0.6875, 0.0625, 0.75, 0.03125, 0.75, 0.03125, 0.6875, 0.03125, 0.8125, 0.03125, 0.875, 2.98e-08, 0.875, 0.0, 0.8125, 0.03125, 0.75, 0.03125, 0.8125, 0.0, 0.8125, 2.98e-08, 0.75, 0.03125, 0.6875, 0.03125, 0.75, 2.98e-08, 0.75, 2.98e-08, 0.6875, 0.03125, 0.625, 0.03125, 0.6875, 2.98e-08, 0.6875, 0.0, 0.625, 0.03125, 0.5625, 0.03125, 0.625, 0.0, 0.625, 0.0, 0.5625, 0.03125, 0.5, 0.03125, 0.5625, 0.0, 0.5625, 0.0, 0.5, 0.3437, 0.9375, 0.375, 0.9375, 0.375, 0.9375, 0.3437, 0.9375, 0.03125, 0.875, 0.03125, 0.9375, 8.941e-08, 0.9375, 2.98e-08, 0.875, 1.0, 0.5625, 1.0, 0.625, 0.9688, 0.625, 0.9688, 0.5625, 1.0, 0.5, 1.0, 0.5625, 0.9688, 0.5625, 0.9687, 0.5, 0.25, 0.9375, 0.2812, 0.9375, 0.2812, 0.9375, 0.25, 0.9375, 1.0, 0.875, 1.0, 0.9375, 0.9688, 0.9375, 0.9688, 0.875, 1.0, 0.8125, 1.0, 0.875, 0.9688, 0.875, 0.9688, 0.8125, 1.0, 0.75, 1.0, 0.8125, 0.9688, 0.8125, 0.9688, 0.75, 1.0, 0.6875, 1.0, 0.75, 0.9688, 0.75, 0.9688, 0.6875, 1.0, 0.625, 1.0, 0.6875, 0.9688, 0.6875, 0.9688, 0.625, 0.9688, 0.8125, 0.9688, 0.875, 0.9375, 0.875, 0.9375, 0.8125, 0.9688, 0.75, 0.9688, 0.8125, 0.9375, 0.8125, 0.9375, 0.75, 0.9688, 0.6875, 0.9688, 0.75, 0.9375, 0.75, 0.9375, 0.6875, 0.9688, 0.625, 0.9688, 0.6875, 0.9375, 0.6875, 0.9375, 0.625, 0.9688, 0.5625, 0.9688, 0.625, 0.9375, 0.625, 0.9375, 0.5625, 0.9687, 0.5, 0.9688, 0.5625, 0.9375, 0.5625, 0.9375, 0.5, 0.625, 0.9375, 0.6562, 0.9375, 0.6562, 0.9375, 0.625, 0.9375, 0.9688, 0.875, 0.9688, 0.9375, 0.9375, 0.9375, 0.9375, 0.875, 0.9375, 0.5625, 0.9375, 0.625, 0.9062, 0.625, 0.9062, 0.5625, 0.9375, 0.5, 0.9375, 0.5625, 0.9062, 0.5625, 0.9062, 0.5, 0.7812, 0.9375, 0.8125, 0.9375, 0.8125, 0.9375, 0.7812, 0.9375, 0.9375, 0.875, 0.9375, 0.9375, 0.9062, 0.9375, 0.9062, 0.875, 0.9375, 0.8125, 0.9375, 0.875, 0.9062, 0.875, 0.9062, 0.8125, 0.9375, 0.75, 0.9375, 0.8125, 0.9062, 0.8125, 0.9062, 0.75, 0.9375, 0.6875, 0.9375, 0.75, 0.9062, 0.75, 0.9062, 0.6875, 0.9375, 0.625, 0.9375, 0.6875, 0.9062, 0.6875, 0.9062, 0.625, 0.9062, 0.75, 0.9062, 0.8125, 0.875, 0.8125, 0.875, 0.75, 0.9062, 0.6875, 0.9062, 0.75, 0.875, 0.75, 0.875, 0.6875, 0.9062, 0.625, 0.9062, 0.6875, 0.875, 0.6875, 0.875, 0.625, 0.9062, 0.5625, 0.9062, 0.625, 0.875, 0.625, 0.875, 0.5625, 0.9062, 0.5, 0.9062, 0.5625, 0.875, 0.5625, 0.875, 0.5, 0.3125, 0.9375, 0.3437, 0.9375, 0.3437, 0.9375, 0.3125, 0.9375, 0.9062, 0.875, 0.9062, 0.9375, 0.875, 0.9375, 0.875, 0.875, 0.9062, 0.8125, 0.9062, 0.875, 0.875, 0.875, 0.875, 0.8125, 0.875, 0.5, 0.875, 0.5625, 0.8438, 0.5625, 0.8437, 0.5, 0.09375, 0.9375, 0.125, 0.9375, 0.125, 0.9375, 0.09375, 0.9375, 0.875, 0.875, 0.875, 0.9375, 0.8438, 0.9375, 0.8438, 0.875, 0.875, 0.8125, 0.875, 0.875, 0.8438, 0.875, 0.8438, 0.8125, 0.875, 0.75, 0.875, 0.8125, 0.8438, 0.8125, 0.8438, 0.75, 0.875, 0.6875, 0.875, 0.75, 0.8438, 0.75, 0.8438, 0.6875, 0.875, 0.625, 0.875, 0.6875, 0.8438, 0.6875, 0.8438, 0.625, 0.875, 0.5625, 0.875, 0.625, 0.8438, 0.625, 0.8438, 0.5625, 0.8438, 0.75, 0.8438, 0.8125, 0.8125, 0.8125, 0.8125, 0.75, 0.8438, 0.6875, 0.8438, 0.75, 0.8125, 0.75, 0.8125, 0.6875, 0.8438, 0.625, 0.8438, 0.6875, 0.8125, 0.6875, 0.8125, 0.625, 0.8438, 0.5625, 0.8438, 0.625, 0.8125, 0.625, 0.8125, 0.5625, 0.8437, 0.5, 0.8438, 0.5625, 0.8125, 0.5625, 0.8125, 0.5, 0.875, 0.9375, 0.9062, 0.9375, 0.9062, 0.9375, 0.875, 0.9375, 0.8438, 0.875, 0.8438, 0.9375, 0.8125, 0.9375, 0.8125, 0.875, 0.8438, 0.8125, 0.8438, 0.875, 0.8125, 0.875, 0.8125, 0.8125, 0.8125, 0.5, 0.8125, 0.5625, 0.7812, 0.5625, 0.7812, 0.5, 0.0625, 0.9375, 0.09375, 0.9375, 0.09375, 0.9375, 0.0625, 0.9375, 0.8125, 0.875, 0.8125, 0.9375, 0.7812, 0.9375, 0.7812, 0.875, 0.8125, 0.8125, 0.8125, 0.875, 0.7812, 0.875, 0.7812, 0.8125, 0.8125, 0.75, 0.8125, 0.8125, 0.7812, 0.8125, 0.7812, 0.75, 0.8125, 0.6875, 0.8125, 0.75, 0.7812, 0.75, 0.7812, 0.6875, 0.8125, 0.625, 0.8125, 0.6875, 0.7812, 0.6875, 0.7812, 0.625, 0.8125, 0.5625, 0.8125, 0.625, 0.7812, 0.625, 0.7812, 0.5625, 0.7812, 0.6875, 0.7812, 0.75, 0.75, 0.75, 0.75, 0.6875, 0.7812, 0.625, 0.7812, 0.6875, 0.75, 0.6875, 0.75, 0.625, 0.7812, 0.5625, 0.7812, 0.625, 0.75, 0.625, 0.75, 0.5625, 0.7812, 0.5, 0.7812, 0.5625, 0.75, 0.5625, 0.75, 0.5, 0.5312, 0.9375, 0.5625, 0.9375, 0.5625, 0.9375, 0.5312, 0.9375, 0.7812, 0.875, 0.7812, 0.9375, 0.75, 0.9375, 0.75, 0.875, 0.7812, 0.8125, 0.7812, 0.875, 0.75, 0.875, 0.75, 0.8125, 0.7812, 0.75, 0.7812, 0.8125, 0.75, 0.8125, 0.75, 0.75, 0.1562, 0.5, 0.125, 0.5, 0.125, 0.5, 0.1562, 0.5, 0.2812, 0.5, 0.25, 0.5, 0.25, 0.5, 0.2812, 0.5, 0.3125, 0.5, 0.2812, 0.5, 0.2812, 0.5, 0.3125, 0.5, 0.125, 0.5, 0.09375, 0.5, 0.09375, 0.5, 0.125, 0.5, 0.4062, 0.5, 0.375, 0.5, 0.375, 0.5, 0.4062, 0.5, 0.1875, 0.5, 0.1562, 0.5, 0.1562, 0.5, 0.1875, 0.5, 0.375, 0.5, 0.3437, 0.5, 0.3437, 0.5, 0.375, 0.5, 0.3437, 0.5, 0.3125, 0.5, 0.3125, 0.5, 0.3437, 0.5, 0.2187, 0.5, 0.1875, 0.5, 0.1875, 0.5, 0.2187, 0.5, 0.25, 0.5, 0.2187, 0.5, 0.2187, 0.5, 0.25, 0.5, 0.4062, 0.9375, 0.4375, 0.9375, 0.4375, 0.9375, 0.4062, 0.9375, 0.03125, 0.9375, 0.0625, 0.9375, 0.0625, 0.9375, 0.03125, 0.9375, 0.75, 0.9375, 0.7812, 0.9375, 0.7812, 0.9375, 0.75, 0.9375, 0.4375, 0.9375, 0.4687, 0.9375, 0.4687, 0.9375, 0.4375, 0.9375, 0.0625, 0.9375, 0.09375, 0.9375, 0.09375, 0.9375, 0.0625, 0.9375, 0.4687, 0.9375, 0.5, 0.9375, 0.5, 0.9375, 0.4687, 0.9375, 0.5, 0.9375, 0.5312, 0.9375, 0.5312, 0.9375, 0.5, 0.9375, 0.09375, 0.9375, 0.125, 0.9375, 0.125, 0.9375, 0.09375, 0.9375, 0.5312, 0.9375, 0.5625, 0.9375, 0.5625, 0.9375, 0.5312, 0.9375, 0.125, 0.9375, 0.1563, 0.9375, 0.1563, 0.9375, 0.125, 0.9375, 0.5625, 0.9375, 0.5937, 0.9375, 0.5937, 0.9375, 0.5625, 0.9375, 0.1563, 0.9375, 0.1875, 0.9375, 0.1875, 0.9375, 0.1563, 0.9375, 0.7812, 0.9375, 0.8125, 0.9375, 0.8125, 0.9375, 0.7812, 0.9375, 0.5937, 0.9375, 0.625, 0.9375, 0.625, 0.9375, 0.5937, 0.9375, 0.1875, 0.9375, 0.2188, 0.9375, 0.2188, 0.9375, 0.1875, 0.9375, 0.8125, 0.9375, 0.8438, 0.9375, 0.8438, 0.9375, 0.8125, 0.9375, 0.625, 0.9375, 0.6562, 0.9375, 0.6562, 0.9375, 0.625, 0.9375, 0.2188, 0.9375, 0.25, 0.9375, 0.25, 0.9375, 0.2188, 0.9375, 0.8438, 0.9375, 0.875, 0.9375, 0.875, 0.9375, 0.8438, 0.9375, 0.6562, 0.9375, 0.6875, 0.9375, 0.6875, 0.9375, 0.6562, 0.9375, 0.25, 0.9375, 0.2812, 0.9375, 0.2812, 0.9375, 0.25, 0.9375, 0.875, 0.9375, 0.9062, 0.9375, 0.9062, 0.9375, 0.875, 0.9375, 0.6875, 0.9375, 0.7188, 0.9375, 0.7188, 0.9375, 0.6875, 0.9375, 0.2812, 0.9375, 0.3125, 0.9375, 0.3125, 0.9375, 0.2812, 0.9375, 0.9062, 0.9375, 0.9375, 0.9375, 0.9375, 0.9375, 0.9062, 0.9375, 0.7188, 0.9375, 0.75, 0.9375, 0.75, 0.9375, 0.7188, 0.9375, 0.3125, 0.9375, 0.3437, 0.9375, 0.3437, 0.9375, 0.3125, 0.9375, 0.9375, 0.9375, 0.9688, 0.9375, 0.9688, 0.9375, 0.9375, 0.9375, 0.3437, 0.9375, 0.375, 0.9375, 0.375, 0.9375, 0.3437, 0.9375, 0.9688, 0.9375, 1.0, 0.9375, 1.0, 0.9375, 0.9688, 0.9375, 0.375, 0.9375, 0.4062, 0.9375, 0.4062, 0.9375, 0.375, 0.9375, 8.941e-08, 0.9375, 0.03125, 0.9375, 0.03125, 0.9375, 8.941e-08, 0.9375, 0.7188, 0.9375, 0.75, 0.9375, 0.75, 0.9375, 0.7188, 0.9375, 0.3125, 0.9375, 0.3437, 0.9375, 0.3437, 0.9375, 0.3125, 0.9375, 0.9375, 0.9375, 0.9688, 0.9375, 0.9688, 0.9375, 0.9375, 0.9375, 0.3437, 0.9375, 0.375, 0.9375, 0.375, 0.9375, 0.3437, 0.9375, 0.9688, 0.9375, 1.0, 0.9375, 1.0, 0.9375, 0.9688, 0.9375, 0.375, 0.9375, 0.4062, 0.9375, 0.4062, 0.9375, 0.375, 0.9375, 8.941e-08, 0.9375, 0.03125, 0.9375, 0.03125, 0.9375, 8.941e-08, 0.9375, 0.4062, 0.9375, 0.4375, 0.9375, 0.4375, 0.9375, 0.4062, 0.9375, 0.03125, 0.9375, 0.0625, 0.9375, 0.0625, 0.9375, 0.03125, 0.9375, 0.75, 0.9375, 0.7812, 0.9375, 0.7812, 0.9375, 0.75, 0.9375, 0.4375, 0.9375, 0.4687, 0.9375, 0.4687, 0.9375, 0.4375, 0.9375, 0.0625, 0.9375, 0.09375, 0.9375, 0.09375, 0.9375, 0.0625, 0.9375, 0.4687, 0.9375, 0.5, 0.9375, 0.5, 0.9375, 0.4687, 0.9375, 0.5, 0.9375, 0.5312, 0.9375, 0.5312, 0.9375, 0.5, 0.9375, 0.09375, 0.9375, 0.125, 0.9375, 0.125, 0.9375, 0.09375, 0.9375, 0.5312, 0.9375, 0.5625, 0.9375, 0.5625, 0.9375, 0.5312, 0.9375, 0.125, 0.9375, 0.1563, 0.9375, 0.1563, 0.9375, 0.125, 0.9375, 0.5625, 0.9375, 0.5937, 0.9375, 0.5937, 0.9375, 0.5625, 0.9375, 0.1563, 0.9375, 0.1875, 0.9375, 0.1875, 0.9375, 0.1563, 0.9375, 0.7812, 0.9375, 0.8125, 0.9375, 0.8125, 0.9375, 0.7812, 0.9375, 0.5937, 0.9375, 0.625, 0.9375, 0.625, 0.9375, 0.5937, 0.9375, 0.1875, 0.9375, 0.2188, 0.9375, 0.2188, 0.9375, 0.1875, 0.9375, 0.8125, 0.9375, 0.8438, 0.9375, 0.8438, 0.9375, 0.8125, 0.9375, 0.625, 0.9375, 0.6562, 0.9375, 0.6562, 0.9375, 0.625, 0.9375, 0.2188, 0.9375, 0.25, 0.9375, 0.25, 0.9375, 0.2188, 0.9375, 0.8438, 0.9375, 0.875, 0.9375, 0.875, 0.9375, 0.8438, 0.9375, 0.6562, 0.9375, 0.6875, 0.9375, 0.6875, 0.9375, 0.6562, 0.9375, 0.25, 0.9375, 0.2812, 0.9375, 0.2812, 0.9375, 0.25, 0.9375, 0.875, 0.9375, 0.9062, 0.9375, 0.9062, 0.9375, 0.875, 0.9375, 0.6875, 0.9375, 0.7188, 0.9375, 0.7188, 0.9375, 0.6875, 0.9375, 0.2812, 0.9375, 0.3125, 0.9375, 0.3125, 0.9375, 0.2812, 0.9375, 0.9062, 0.9375, 0.9375, 0.9375, 0.9375, 0.9375, 0.9062, 0.9375, 0.625, 0.9375, 0.6562, 0.9375, 0.6562, 0.9375, 0.625, 0.9375, 0.2188, 0.9375, 0.25, 0.9375, 0.25, 0.9375, 0.2188, 0.9375, 0.8438, 0.9375, 0.875, 0.9375, 0.875, 0.9375, 0.8438, 0.9375, 0.6562, 0.9375, 0.6875, 0.9375, 0.6875, 0.9375, 0.6562, 0.9375, 0.25, 0.9375, 0.2812, 0.9375, 0.2812, 0.9375, 0.25, 0.9375, 0.875, 0.9375, 0.9062, 0.9375, 0.9062, 0.9375, 0.875, 0.9375, 0.6875, 0.9375, 0.7188, 0.9375, 0.7188, 0.9375, 0.6875, 0.9375, 0.2812, 0.9375, 0.3125, 0.9375, 0.3125, 0.9375, 0.2812, 0.9375, 0.9062, 0.9375, 0.9375, 0.9375, 0.9375, 0.9375, 0.9062, 0.9375, 0.7188, 0.9375, 0.75, 0.9375, 0.75, 0.9375, 0.7188, 0.9375, 0.3125, 0.9375, 0.3437, 0.9375, 0.3437, 0.9375, 0.3125, 0.9375, 0.9375, 0.9375, 0.9688, 0.9375, 0.9688, 0.9375, 0.9375, 0.9375, 0.3437, 0.9375, 0.375, 0.9375, 0.375, 0.9375, 0.3437, 0.9375, 0.9688, 0.9375, 1.0, 0.9375, 1.0, 0.9375, 0.9688, 0.9375, 0.375, 0.9375, 0.4062, 0.9375, 0.4062, 0.9375, 0.375, 0.9375, 8.941e-08, 0.9375, 0.03125, 0.9375, 0.03125, 0.9375, 8.941e-08, 0.9375, 0.4062, 0.9375, 0.4375, 0.9375, 0.4375, 0.9375, 0.4062, 0.9375, 0.03125, 0.9375, 0.0625, 0.9375, 0.0625, 0.9375, 0.03125, 0.9375, 0.75, 0.9375, 0.7812, 0.9375, 0.7812, 0.9375, 0.75, 0.9375, 0.4375, 0.9375, 0.4687, 0.9375, 0.4687, 0.9375, 0.4375, 0.9375, 0.0625, 0.9375, 0.09375, 0.9375, 0.09375, 0.9375, 0.0625, 0.9375, 0.4687, 0.9375, 0.5, 0.9375, 0.5, 0.9375, 0.4687, 0.9375, 0.5, 0.9375, 0.5312, 0.9375, 0.5312, 0.9375, 0.5, 0.9375, 0.09375, 0.9375, 0.125, 0.9375, 0.125, 0.9375, 0.09375, 0.9375, 0.5312, 0.9375, 0.5625, 0.9375, 0.5625, 0.9375, 0.5312, 0.9375, 0.125, 0.9375, 0.1563, 0.9375, 0.1563, 0.9375, 0.125, 0.9375, 0.5625, 0.9375, 0.5937, 0.9375, 0.5937, 0.9375, 0.5625, 0.9375, 0.1563, 0.9375, 0.1875, 0.9375, 0.1875, 0.9375, 0.1563, 0.9375, 0.7812, 0.9375, 0.8125, 0.9375, 0.8125, 0.9375, 0.7812, 0.9375, 0.5937, 0.9375, 0.625, 0.9375, 0.625, 0.9375, 0.5937, 0.9375, 0.1875, 0.9375, 0.2188, 0.9375, 0.2188, 0.9375, 0.1875, 0.9375, 0.8125, 0.9375, 0.8438, 0.9375, 0.8438, 0.9375, 0.8125, 0.9375, 0.75, 0.9375, 0.7344, 1.0, 0.7188, 0.9375, 0.7188, 0.9375, 0.7031, 1.0, 0.6875, 0.9375, 0.6875, 0.9375, 0.6719, 1.0, 0.6562, 0.9375, 0.6562, 0.9375, 0.6406, 1.0, 0.625, 0.9375, 0.625, 0.9375, 0.6094, 1.0, 0.5937, 0.9375, 0.5937, 0.9375, 0.5781, 1.0, 0.5625, 0.9375, 0.5625, 0.9375, 0.5469, 1.0, 0.5312, 0.9375, 0.5312, 0.9375, 0.5156, 1.0, 0.5, 0.9375, 0.5, 0.9375, 0.4844, 1.0, 0.4687, 0.9375, 0.4687, 0.9375, 0.4531, 1.0, 0.4375, 0.9375, 0.4375, 0.9375, 0.4219, 1.0, 0.4062, 0.9375, 0.4062, 0.9375, 0.3906, 1.0, 0.375, 0.9375, 0.375, 0.9375, 0.3594, 1.0, 0.3437, 0.9375, 0.3437, 0.9375, 0.3281, 1.0, 0.3125, 0.9375, 0.3125, 0.9375, 0.2969, 1.0, 0.2812, 0.9375, 0.2812, 0.9375, 0.2656, 1.0, 0.25, 0.9375, 0.25, 0.9375, 0.2344, 1.0, 0.2188, 0.9375, 0.2188, 0.9375, 0.2031, 1.0, 0.1875, 0.9375, 0.1875, 0.9375, 0.1719, 1.0, 0.1563, 0.9375, 0.1563, 0.9375, 0.1406, 1.0, 0.125, 0.9375, 0.125, 0.9375, 0.1094, 1.0, 0.09375, 0.9375, 0.09375, 0.9375, 0.07813, 1.0, 0.0625, 0.9375, 0.0625, 0.9375, 0.04688, 1.0, 0.03125, 0.9375, 0.03125, 0.9375, 0.01563, 1.0, 8.941e-08, 0.9375, 1.0, 0.9375, 0.9844, 1.0, 0.9688, 0.9375, 0.9688, 0.9375, 0.9531, 1.0, 0.9375, 0.9375, 0.9375, 0.9375, 0.9219, 1.0, 0.9062, 0.9375, 0.9062, 0.9375, 0.8906, 1.0, 0.875, 0.9375, 0.875, 0.9375, 0.8594, 1.0, 0.8438, 0.9375, 0.8438, 0.9375, 0.8281, 1.0, 0.8125, 0.9375, 0.8125, 0.9375, 0.7969, 1.0, 0.7812, 0.9375, 0.7812, 0.9375, 0.7656, 1.0, 0.75, 0.9375])
me_sphere_002.materials.append(mat_material_013)
me_sphere_002.materials.append(mat_material_014)
me_sphere_002.use_remesh_fix_poles = True
me_sphere_002.use_remesh_preserve_attributes = False
me_sphere_002.update()

# ---- objects
ob_sphere_001 = bpy.data.objects.new('Sphere.001', me_sphere_002)

# ---- transforms, parenting, visibility, modifiers, constraints
ob_sphere_001.location = (0.0, 0.0, 0.0)
_m = ob_sphere_001.modifiers.new('Subdivision', 'SUBSURF')
_m.levels = 2
_m = ob_sphere_001.modifiers.new('Solidify', 'SOLIDIFY')
_m.thickness = 0.06
_m.offset = 1.0
_m = ob_sphere_001.modifiers.new('Bevel', 'BEVEL')
_m.width = 0.01
_m.width_pct = 0.01

# ---- collection membership
col_collection.objects.link(ob_sphere_001)

# ---- scene / render settings (as saved in the file)
scene.frame_start = 1; scene.frame_end = 250; scene.frame_set(140)
scene.render.engine = 'BLENDER_EEVEE_NEXT'
scene.cycles.use_denoising = False
scene.cycles.samples = 128
scene.cycles.sampling_pattern = 'TABULATED_SOBOL'
scene.cycles.use_adaptive_sampling = False
scene.cycles.use_light_tree = False
scene.view_settings.view_transform = 'Filmic'
bpy.context.view_layer.update()

# ---- added for rendering (the .blend has no active camera and no usable light): camera, sun
cam_auto = bpy.data.cameras.new('AutoCamera')
cam_auto.lens = 50.0
cam_auto.sensor_width = 36.0
cam_auto.clip_end = 1000.0
ob_auto_camera = bpy.data.objects.new('AutoCamera', cam_auto)
scene.collection.objects.link(ob_auto_camera)
ob_auto_camera.location = (4.06465, -5.43489, 7.15462)
ob_auto_camera.rotation_euler = (1.09748, -7.21219e-08, 0.694738)
scene.camera = ob_auto_camera
light_auto_sun = bpy.data.lights.new('AutoSun', 'SUN')
light_auto_sun.energy = 3.0
light_auto_sun.angle = 0.0523599
ob_auto_sun = bpy.data.objects.new('AutoSun', light_auto_sun)
scene.collection.objects.link(ob_auto_sun)
ob_auto_sun.rotation_euler = (0.872665, 0.174533, 0.523599)
bpy.context.view_layer.update()
